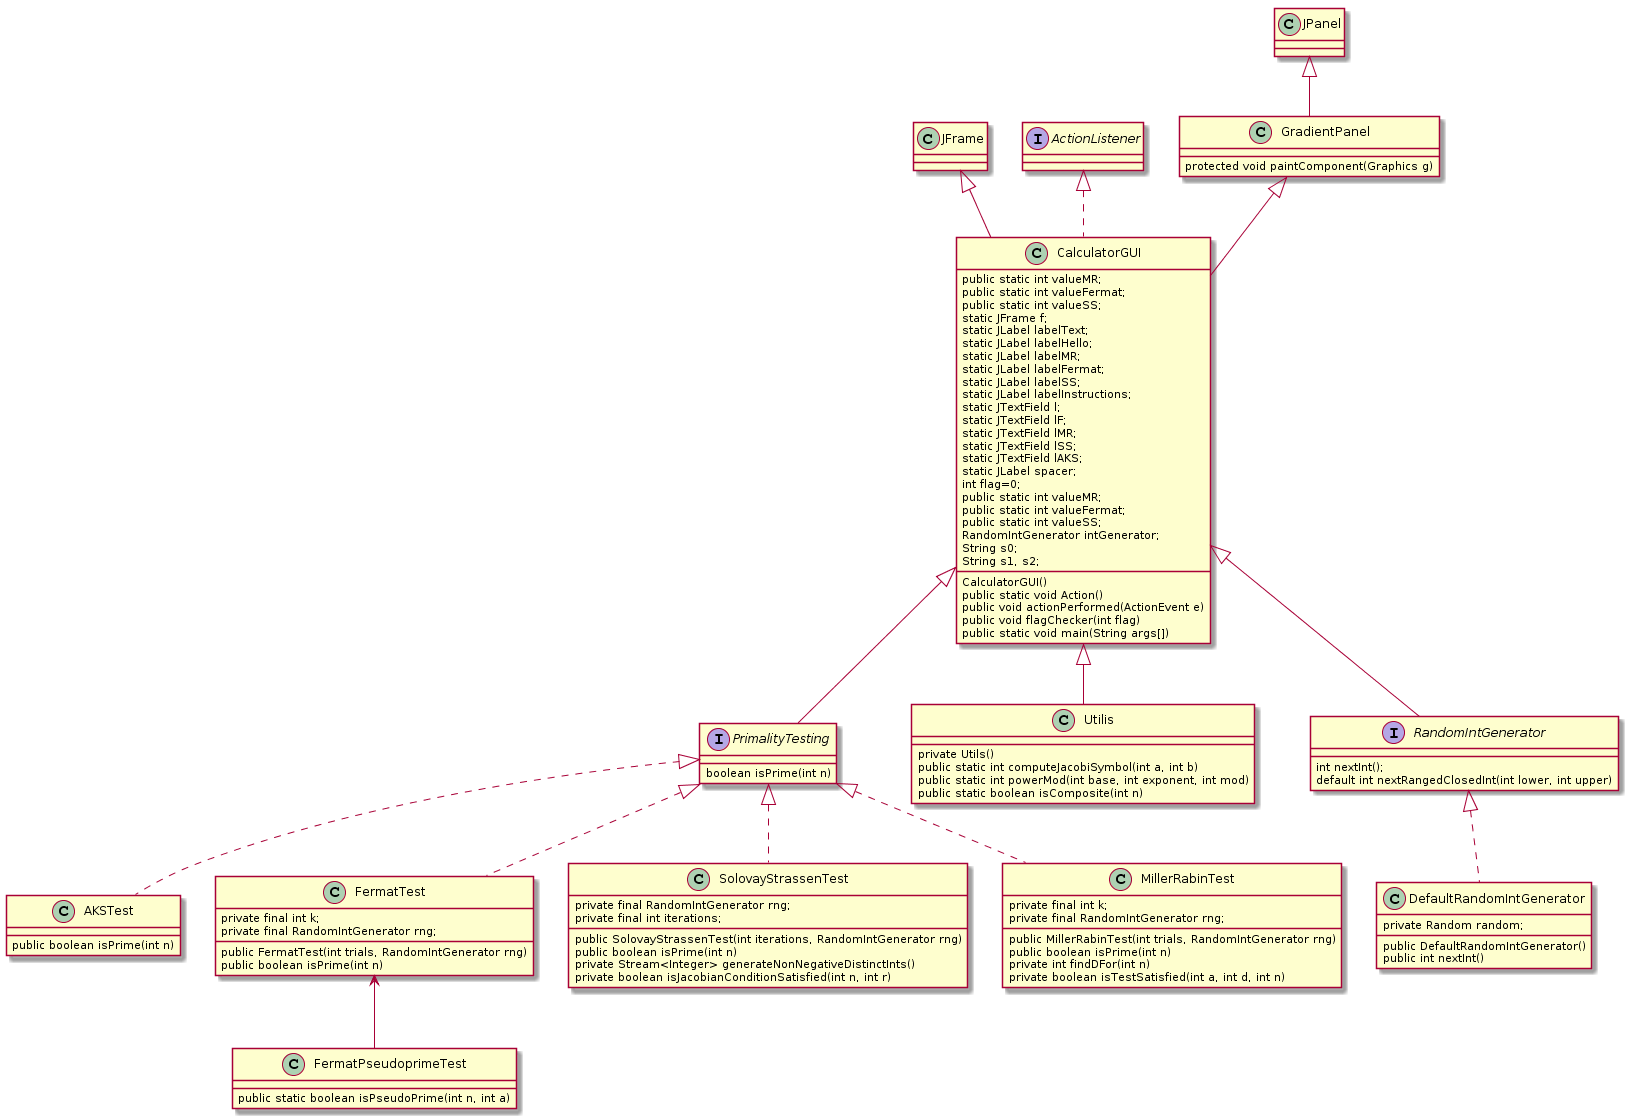

The diagram above was rendered by PlantUML. Its source (embedded in the PNG):
@startuml
Interface PrimalityTesting{
    boolean isPrime(int n)
}
PrimalityTesting<|..AKSTest
class AKSTest {
		public boolean isPrime(int n)
        }
class CalculatorGUI {
	public static int valueMR;
	public static int valueFermat;
    public static int valueSS;
    static JFrame f;
    static JLabel labelText;
    static JLabel labelHello;
    static JLabel labelMR;
    static JLabel labelFermat;
    static JLabel labelSS;
    static JLabel labelInstructions;
    static JTextField l;
    static JTextField lF;
    static JTextField lMR;
    static JTextField lSS;
    static JTextField lAKS;
    static JLabel spacer;
    int flag=0;
    public static int valueMR;
    public static int valueFermat;
    public static int valueSS;
	RandomIntGenerator intGenerator;
    String s0;
    String s1, s2;
		CalculatorGUI()
        public static void Action()
        public void actionPerformed(ActionEvent e)
        public void flagChecker(int flag)
        public static void main(String args[])
        }        
CalculatorGUI<|--PrimalityTesting

JFrame<|--CalculatorGUI
class JFrame{}
Interface ActionListener{}
ActionListener<|..CalculatorGUI
class JPanel{}
JPanel<|--GradientPanel
class GradientPanel{
	protected void paintComponent(Graphics g)
	}
class FermatTest{
private final int k;
private final RandomIntGenerator rng;
		public FermatTest(int trials, RandomIntGenerator rng)
		public boolean isPrime(int n)
}
PrimalityTesting<|..FermatTest
class FermatPseudoprimeTest{
		public static boolean isPseudoPrime(int n, int a)
}
FermatTest<--FermatPseudoprimeTest
class SolovayStrassenTest{
private final RandomIntGenerator rng;
private final int iterations;
	public SolovayStrassenTest(int iterations, RandomIntGenerator rng)
	public boolean isPrime(int n)
	private Stream<Integer> generateNonNegativeDistinctInts()
	 private boolean isJacobianConditionSatisfied(int n, int r)
}
PrimalityTesting<|..SolovayStrassenTest
class MillerRabinTest{
private final int k;
private final RandomIntGenerator rng;
	public MillerRabinTest(int trials, RandomIntGenerator rng)
	public boolean isPrime(int n)
	private int findDFor(int n)
	private boolean isTestSatisfied(int a, int d, int n)	

}
PrimalityTesting<|..MillerRabinTest
class Utilis{
	private Utils()
	public static int computeJacobiSymbol(int a, int b)
	public static int powerMod(int base, int exponent, int mod)
	public static boolean isComposite(int n)
}
interface RandomIntGenerator{
	int nextInt();
	default int nextRangedClosedInt(int lower, int upper)
	}
RandomIntGenerator <|.. DefaultRandomIntGenerator
class DefaultRandomIntGenerator{
private Random random;
	 public DefaultRandomIntGenerator()
	  public int nextInt()
	 }
GradientPanel<|-- CalculatorGUI	
CalculatorGUI<|-- Utilis
CalculatorGUI<|-- RandomIntGenerator
@enduml